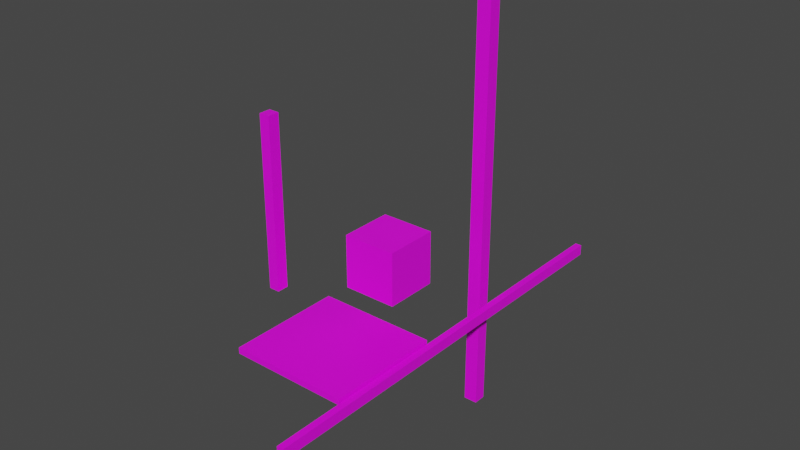 # Source: SM_Deccer_Cubes_Textured_Bones_Anim.blend  (saved by Blender 2.90.8; exported with 4.5.12 LTS)
import bpy
from mathutils import Matrix  # noqa: F401  (used for matrix-valued properties, if any)

bpy.ops.wm.read_factory_settings(use_empty=True)
scene = bpy.context.scene
scene.name = 'Scene'

# ---- collections
col_collection = bpy.data.collections.new('Collection'); scene.collection.children.link(col_collection)

# ---- images (referenced by path relative to the original .blend; pixels are not part of the script)
import os
ASSET_DIR = os.environ.get("B2B_ASSET_DIR", "")  # directory of the original .blend (textures are referenced by path, not embedded)
HERE = os.path.dirname(os.path.abspath(__file__))  # packed textures are extracted next to this script under _unpacked/

def load_image(name, relpath, width, height, colorspace="sRGB"):
    """Load a texture the original file referenced (path relative to the .blend, or extracted next to this script)."""
    p = next((c for c in (os.path.join(HERE, relpath), os.path.join(ASSET_DIR, relpath)) if relpath and os.path.exists(c)), "")
    if p:
        img = bpy.data.images.load(p, check_existing=True)
        img.name = name
    else:  # same state as the original file: an image datablock whose file is absent (Cycles renders it pink)
        img = bpy.data.images.new(name, width, height)
        img.source = "FILE"
        img.filepath = "//" + (relpath or name)
    img.colorspace_settings.name = colorspace
    return img
img_t_blue_d_png = load_image('T_Blue_D.png', 'T_Blue_D.png', 1024, 1024, 'sRGB')
img_t_orange_d_png = load_image('T_Orange_D.png', 'T_Orange_D.png', 1024, 1024, 'sRGB')
img_t_purple_d_png = load_image('T_Purple_D.png', 'T_Purple_D.png', 1024, 1024, 'sRGB')
img_t_red_d_png = load_image('T_Red_D.png', 'T_Red_D.png', 1024, 1024, 'sRGB')
img_t_lightgreen_d_png = load_image('T_LightGreen_D.png', 'T_LightGreen_D.png', 1024, 1024, 'sRGB')

# ---- materials (node trees are filled in below, after node groups)
mat_material_blue_001 = bpy.data.materials.new('Material.Blue.001')
mat_material_blue_001.use_transparent_shadow = False
mat_material_blue_001.roughness = 0.5
mat_material_orange_001 = bpy.data.materials.new('Material.Orange.001')
mat_material_orange_001.use_transparent_shadow = False
mat_material_orange_001.roughness = 0.5
mat_material_purple_001 = bpy.data.materials.new('Material.Purple.001')
mat_material_purple_001.use_transparent_shadow = False
mat_material_purple_001.roughness = 0.5
mat_material_red_001 = bpy.data.materials.new('Material.Red.001')
mat_material_red_001.use_transparent_shadow = False
mat_material_red_001.roughness = 0.5
mat_material_lightgreen_001 = bpy.data.materials.new('Material.LightGreen.001')
mat_material_lightgreen_001.use_transparent_shadow = False
mat_material_lightgreen_001.roughness = 0.5

# ---- material node trees
mat_material_blue_001.use_nodes = True; mat_material_blue_001.node_tree.nodes.clear()
_N = mat_material_blue_001.node_tree.nodes; _L = mat_material_blue_001.node_tree.links
n0 = _N.new('ShaderNodeBsdfPrincipled'); n0.name = 'Principled BSDF'; n0.location = (10, 300)
n0.distribution = 'GGX'
n0.subsurface_method = 'BURLEY'
n0.inputs[3].default_value = 1.45
n0.inputs[27].default_value = (0.0, 0.0, 0.0, 1.0)
n0.inputs[28].default_value = 1.0
n1 = _N.new('ShaderNodeOutputMaterial'); n1.name = 'Material Output'; n1.location = (300, 300)
n2 = _N.new('ShaderNodeNormalMap'); n2.name = 'Normal Map'; n2.location = (-300, -300)
n2.label = 'Normal/Map'
n2.inputs[0].default_value = 0.0
n3 = _N.new('ShaderNodeTexImage'); n3.name = 'Image Texture'; n3.location = (-300, 600)
n3.image = img_t_blue_d_png
_L.new(n0.outputs[0], n1.inputs[0])
_L.new(n2.outputs[0], n0.inputs[5])
_L.new(n3.outputs[0], n0.inputs[0])
n1.is_active_output = True
mat_material_orange_001.use_nodes = True; mat_material_orange_001.node_tree.nodes.clear()
_N = mat_material_orange_001.node_tree.nodes; _L = mat_material_orange_001.node_tree.links
n0 = _N.new('ShaderNodeBsdfPrincipled'); n0.name = 'Principled BSDF'; n0.location = (10, 300)
n0.distribution = 'GGX'
n0.subsurface_method = 'BURLEY'
n0.inputs[3].default_value = 1.45
n0.inputs[27].default_value = (0.0, 0.0, 0.0, 1.0)
n0.inputs[28].default_value = 1.0
n1 = _N.new('ShaderNodeOutputMaterial'); n1.name = 'Material Output'; n1.location = (300, 300)
n2 = _N.new('ShaderNodeNormalMap'); n2.name = 'Normal Map'; n2.location = (-300, -300)
n2.label = 'Normal/Map'
n2.inputs[0].default_value = 0.0
n3 = _N.new('ShaderNodeTexImage'); n3.name = 'Image Texture'; n3.location = (-300, 600)
n3.image = img_t_orange_d_png
_L.new(n0.outputs[0], n1.inputs[0])
_L.new(n2.outputs[0], n0.inputs[5])
_L.new(n3.outputs[0], n0.inputs[0])
n1.is_active_output = True
mat_material_purple_001.use_nodes = True; mat_material_purple_001.node_tree.nodes.clear()
_N = mat_material_purple_001.node_tree.nodes; _L = mat_material_purple_001.node_tree.links
n0 = _N.new('ShaderNodeBsdfPrincipled'); n0.name = 'Principled BSDF'; n0.location = (10, 300)
n0.distribution = 'GGX'
n0.subsurface_method = 'BURLEY'
n0.inputs[3].default_value = 1.45
n0.inputs[27].default_value = (0.0, 0.0, 0.0, 1.0)
n0.inputs[28].default_value = 1.0
n1 = _N.new('ShaderNodeOutputMaterial'); n1.name = 'Material Output'; n1.location = (300, 300)
n2 = _N.new('ShaderNodeNormalMap'); n2.name = 'Normal Map'; n2.location = (-300, -300)
n2.label = 'Normal/Map'
n2.inputs[0].default_value = 0.0
n3 = _N.new('ShaderNodeTexImage'); n3.name = 'Image Texture'; n3.location = (-300, 600)
n3.image = img_t_purple_d_png
_L.new(n0.outputs[0], n1.inputs[0])
_L.new(n2.outputs[0], n0.inputs[5])
_L.new(n3.outputs[0], n0.inputs[0])
n1.is_active_output = True
mat_material_red_001.use_nodes = True; mat_material_red_001.node_tree.nodes.clear()
_N = mat_material_red_001.node_tree.nodes; _L = mat_material_red_001.node_tree.links
n0 = _N.new('ShaderNodeBsdfPrincipled'); n0.name = 'Principled BSDF'; n0.location = (10, 300)
n0.distribution = 'GGX'
n0.subsurface_method = 'BURLEY'
n0.inputs[3].default_value = 1.45
n0.inputs[27].default_value = (0.0, 0.0, 0.0, 1.0)
n0.inputs[28].default_value = 1.0
n1 = _N.new('ShaderNodeOutputMaterial'); n1.name = 'Material Output'; n1.location = (300, 300)
n2 = _N.new('ShaderNodeNormalMap'); n2.name = 'Normal Map'; n2.location = (-300, -300)
n2.label = 'Normal/Map'
n2.inputs[0].default_value = 0.0
n3 = _N.new('ShaderNodeTexImage'); n3.name = 'Image Texture'; n3.location = (-300, 600)
n3.image = img_t_red_d_png
_L.new(n0.outputs[0], n1.inputs[0])
_L.new(n2.outputs[0], n0.inputs[5])
_L.new(n3.outputs[0], n0.inputs[0])
n1.is_active_output = True
mat_material_lightgreen_001.use_nodes = True; mat_material_lightgreen_001.node_tree.nodes.clear()
_N = mat_material_lightgreen_001.node_tree.nodes; _L = mat_material_lightgreen_001.node_tree.links
n0 = _N.new('ShaderNodeBsdfPrincipled'); n0.name = 'Principled BSDF'; n0.location = (10, 300)
n0.distribution = 'GGX'
n0.subsurface_method = 'BURLEY'
n0.inputs[3].default_value = 1.45
n0.inputs[27].default_value = (0.0, 0.0, 0.0, 1.0)
n0.inputs[28].default_value = 1.0
n1 = _N.new('ShaderNodeOutputMaterial'); n1.name = 'Material Output'; n1.location = (300, 300)
n2 = _N.new('ShaderNodeNormalMap'); n2.name = 'Normal Map'; n2.location = (-300, -300)
n2.label = 'Normal/Map'
n2.inputs[0].default_value = 0.0
n3 = _N.new('ShaderNodeTexImage'); n3.name = 'Image Texture'; n3.location = (-300, 600)
n3.image = img_t_lightgreen_d_png
_L.new(n0.outputs[0], n1.inputs[0])
_L.new(n2.outputs[0], n0.inputs[5])
_L.new(n3.outputs[0], n0.inputs[0])
n1.is_active_output = True

# ---- world
world_world = bpy.data.worlds.new('World'); scene.world = world_world
world_world.use_nodes = True; world_world.node_tree.nodes.clear()
_N = world_world.node_tree.nodes; _L = world_world.node_tree.links
n0 = _N.new('ShaderNodeOutputWorld'); n0.name = 'World Output'; n0.location = (300, 300)
n1 = _N.new('ShaderNodeBackground'); n1.name = 'Background'; n1.location = (10, 300)
n1.inputs[0].default_value = (0.05088, 0.05088, 0.05088, 1.0)
_L.new(n1.outputs[0], n0.inputs[0])
n0.is_active_output = True
world_world.color = (0.05088, 0.05088, 0.05088)
world_world.use_sun_shadow = False
world_world.sun_shadow_jitter_overblur = 0.0

# ---- meshes
me_cube_006 = bpy.data.meshes.new('Cube.006')
me_cube_006.from_pydata([(212.9, -262.0, -951.8), (212.9, -304.0, -951.8), (212.9, -262.0, 744.2), (212.9, -304.0, 744.2), (186.9, -262.0, -951.8), (186.9, -304.0, -951.8), (186.9, -262.0, 744.2), (186.9, -304.0, 744.2)], [], [(0, 4, 6, 2), (3, 2, 6, 7), (7, 6, 4, 5), (5, 1, 3, 7), (1, 0, 2, 3), (5, 4, 0, 1)])
me_cube_006.polygons.foreach_set('use_smooth', [True] * 6)
_k = set([(0, 1), (0, 2), (0, 4), (1, 3), (1, 5), (2, 3), (2, 6), (3, 7), (4, 5), (4, 6), (5, 7), (6, 7)])
me_cube_006.attributes.new('sharp_edge', 'BOOLEAN', 'EDGE').data.foreach_set('value', [ (min(e.vertices), max(e.vertices)) in _k for e in me_cube_006.edges])
_uv = me_cube_006.uv_layers.new(name='UVMap')
_uv.uv.foreach_set('vector', [9.998e-05, 0.0001003, 0.9999, 9.998e-05, 0.9999, 0.9999, 0.0001001, 0.9999, 9.998e-05, 0.9999, 0.0001001, 9.998e-05, 0.9999, 0.0001001, 0.9999, 0.9999, 0.9999, 0.0001001, 0.9999, 0.9999, 9.998e-05, 0.9999, 0.0001001, 9.998e-05, 9.998e-05, 0.0001001, 0.9999, 9.998e-05, 0.9999, 0.9999, 0.0001, 0.9999, 9.998e-05, 0.9999, 0.0001001, 9.998e-05, 0.9999, 0.0001001, 0.9999, 0.9999, 0.9999, 0.0001001, 0.9999, 0.9999, 9.998e-05, 0.9999, 0.0001001, 9.998e-05])
me_cube_006.materials.append(mat_material_blue_001)
me_cube_006.use_remesh_fix_poles = True
me_cube_006.use_remesh_preserve_attributes = False
me_cube_006.use_mirror_vertex_groups = False
me_cube_006.update()
me_cube_006.normals_split_custom_set([tuple(v) for v in zip(*[iter([0.0, 1.0, 0.0, 0.0, 1.0, 0.0, 0.0, 1.0, 0.0, 0.0, 1.0, 0.0, 0.0, 0.0, 1.0, 0.0, 0.0, 1.0, 0.0, 0.0, 1.0, 0.0, 0.0, 1.0, -1.0, 0.0, 0.0, -1.0, 0.0, 0.0, -1.0, 0.0, 0.0, -1.0, 0.0, 0.0, 0.0, -1.0, 0.0, 0.0, -1.0, 0.0, 0.0, -1.0, 0.0, 0.0, -1.0, 0.0, 1.0, 0.0, 0.0, 1.0, 0.0, 0.0, 1.0, 0.0, 0.0, 1.0, 0.0, 0.0, 0.0, 0.0, -1.0, 0.0, 0.0, -1.0, 0.0, 0.0, -1.0, 0.0, 0.0, -1.0])] * 3)])
me_cube_007 = bpy.data.meshes.new('Cube.007')
me_cube_007.from_pydata([(146.6, 897.5, -397.6), (146.6, -732.5, -397.6), (146.6, 897.5, -347.6), (146.6, -732.5, -347.6), (92.63, 897.5, -397.6), (92.63, -732.5, -397.6), (92.63, 897.5, -347.6), (92.63, -732.5, -347.6)], [], [(0, 4, 6, 2), (3, 2, 6, 7), (7, 6, 4, 5), (5, 1, 3, 7), (1, 0, 2, 3), (5, 4, 0, 1)])
me_cube_007.polygons.foreach_set('use_smooth', [True] * 6)
_k = set([(0, 1), (0, 2), (0, 4), (1, 3), (1, 5), (2, 3), (2, 6), (3, 7), (4, 5), (4, 6), (5, 7), (6, 7)])
me_cube_007.attributes.new('sharp_edge', 'BOOLEAN', 'EDGE').data.foreach_set('value', [ (min(e.vertices), max(e.vertices)) in _k for e in me_cube_007.edges])
_uv = me_cube_007.uv_layers.new(name='UVMap')
_uv.uv.foreach_set('vector', [9.998e-05, 0.0001003, 0.9999, 9.998e-05, 0.9999, 0.9999, 0.0001001, 0.9999, 9.998e-05, 0.9999, 0.0001001, 9.998e-05, 0.9999, 0.0001001, 0.9999, 0.9999, 0.9999, 0.0001001, 0.9999, 0.9999, 9.998e-05, 0.9999, 0.0001001, 9.998e-05, 9.998e-05, 0.0001001, 0.9999, 9.998e-05, 0.9999, 0.9999, 0.0001, 0.9999, 9.998e-05, 0.9999, 0.0001001, 9.998e-05, 0.9999, 0.0001001, 0.9999, 0.9999, 0.9999, 0.0001001, 0.9999, 0.9999, 9.998e-05, 0.9999, 0.0001001, 9.998e-05])
me_cube_007.materials.append(mat_material_orange_001)
me_cube_007.use_remesh_fix_poles = True
me_cube_007.use_remesh_preserve_attributes = False
me_cube_007.use_mirror_vertex_groups = False
me_cube_007.update()
me_cube_007.normals_split_custom_set([tuple(v) for v in zip(*[iter([0.0, 1.0, 0.0, 0.0, 1.0, 0.0, 0.0, 1.0, 0.0, 0.0, 1.0, 0.0, 0.0, 0.0, 1.0, 0.0, 0.0, 1.0, 0.0, 0.0, 1.0, 0.0, 0.0, 1.0, -1.0, 0.0, 0.0, -1.0, 0.0, 0.0, -1.0, 0.0, 0.0, -1.0, 0.0, 0.0, 0.0, -1.0, 0.0, 0.0, -1.0, 0.0, 0.0, -1.0, 0.0, 0.0, -1.0, 0.0, 1.0, 0.0, 0.0, 1.0, 0.0, 0.0, 1.0, 0.0, 0.0, 1.0, 0.0, 0.0, 0.0, 0.0, -1.0, 0.0, 0.0, -1.0, 0.0, 0.0, -1.0, 0.0, 0.0, -1.0])] * 3)])
me_cube_008 = bpy.data.meshes.new('Cube.008')
me_cube_008.from_pydata([(-237.2, 564.3, 261.6), (-237.2, -79.67, 261.6), (-237.2, 564.3, 305.6), (-237.2, -79.67, 305.6), (-277.2, 564.3, 261.6), (-277.2, -79.67, 261.6), (-277.2, 564.3, 305.6), (-277.2, -79.67, 305.6)], [], [(0, 4, 6, 2), (3, 2, 6, 7), (7, 6, 4, 5), (5, 1, 3, 7), (1, 0, 2, 3), (5, 4, 0, 1)])
me_cube_008.polygons.foreach_set('use_smooth', [True] * 6)
_k = set([(0, 1), (0, 2), (0, 4), (1, 3), (1, 5), (2, 3), (2, 6), (3, 7), (4, 5), (4, 6), (5, 7), (6, 7)])
me_cube_008.attributes.new('sharp_edge', 'BOOLEAN', 'EDGE').data.foreach_set('value', [ (min(e.vertices), max(e.vertices)) in _k for e in me_cube_008.edges])
_uv = me_cube_008.uv_layers.new(name='UVMap')
_uv.uv.foreach_set('vector', [9.998e-05, 0.0001003, 0.9999, 9.998e-05, 0.9999, 0.9999, 0.0001001, 0.9999, 9.998e-05, 0.9999, 0.0001001, 9.998e-05, 0.9999, 0.0001001, 0.9999, 0.9999, 0.9999, 0.0001001, 0.9999, 0.9999, 9.998e-05, 0.9999, 0.0001001, 9.998e-05, 9.998e-05, 0.0001001, 0.9999, 9.998e-05, 0.9999, 0.9999, 0.0001, 0.9999, 9.998e-05, 0.9999, 0.0001001, 9.998e-05, 0.9999, 0.0001001, 0.9999, 0.9999, 0.9999, 0.0001001, 0.9999, 0.9999, 9.998e-05, 0.9999, 0.0001001, 9.998e-05])
me_cube_008.materials.append(mat_material_purple_001)
me_cube_008.use_remesh_fix_poles = True
me_cube_008.use_remesh_preserve_attributes = False
me_cube_008.use_mirror_vertex_groups = False
me_cube_008.update()
me_cube_008.normals_split_custom_set([tuple(v) for v in zip(*[iter([0.0, 1.0, 0.0, 0.0, 1.0, 0.0, 0.0, 1.0, 0.0, 0.0, 1.0, 0.0, 0.0, 0.0, 1.0, 0.0, 0.0, 1.0, 0.0, 0.0, 1.0, 0.0, 0.0, 1.0, -1.0, 0.0, 0.0, -1.0, 0.0, 0.0, -1.0, 0.0, 0.0, -1.0, 0.0, 0.0, 0.0, -1.0, 0.0, 0.0, -1.0, 0.0, 0.0, -1.0, 0.0, 0.0, -1.0, 0.0, 1.0, 0.0, 0.0, 1.0, 0.0, 0.0, 1.0, 0.0, 0.0, 1.0, 0.0, 0.0, 0.0, 0.0, -1.0, 0.0, 0.0, -1.0, 0.0, 0.0, -1.0, 0.0, 0.0, -1.0])] * 3)])
me_cube_009 = bpy.data.meshes.new('Cube.009')
me_cube_009.from_pydata([(182.3, -249.2, 11.44), (182.3, -273.2, 11.44), (182.3, -249.2, 461.4), (182.3, -273.2, 461.4), (-283.7, -249.2, 11.44), (-283.7, -273.2, 11.44), (-283.7, -249.2, 461.4), (-283.7, -273.2, 461.4)], [], [(0, 4, 6, 2), (3, 2, 6, 7), (7, 6, 4, 5), (5, 1, 3, 7), (1, 0, 2, 3), (5, 4, 0, 1)])
me_cube_009.polygons.foreach_set('use_smooth', [True] * 6)
_k = set([(0, 1), (0, 2), (0, 4), (1, 3), (1, 5), (2, 3), (2, 6), (3, 7), (4, 5), (4, 6), (5, 7), (6, 7)])
me_cube_009.attributes.new('sharp_edge', 'BOOLEAN', 'EDGE').data.foreach_set('value', [ (min(e.vertices), max(e.vertices)) in _k for e in me_cube_009.edges])
_uv = me_cube_009.uv_layers.new(name='UVMap')
_uv.uv.foreach_set('vector', [9.998e-05, 0.0001003, 0.9999, 9.998e-05, 0.9999, 0.9999, 0.0001001, 0.9999, 9.998e-05, 0.9999, 0.0001001, 9.998e-05, 0.9999, 0.0001001, 0.9999, 0.9999, 0.9999, 0.0001001, 0.9999, 0.9999, 9.998e-05, 0.9999, 0.0001001, 9.998e-05, 9.998e-05, 0.0001001, 0.9999, 9.998e-05, 0.9999, 0.9999, 0.0001, 0.9999, 9.998e-05, 0.9999, 0.0001001, 9.998e-05, 0.9999, 0.0001001, 0.9999, 0.9999, 0.9999, 0.0001001, 0.9999, 0.9999, 9.998e-05, 0.9999, 0.0001001, 9.998e-05])
me_cube_009.materials.append(mat_material_red_001)
me_cube_009.use_remesh_fix_poles = True
me_cube_009.use_remesh_preserve_attributes = False
me_cube_009.use_mirror_vertex_groups = False
me_cube_009.update()
me_cube_009.normals_split_custom_set([tuple(v) for v in zip(*[iter([0.0, 1.0, 0.0, 0.0, 1.0, 0.0, 0.0, 1.0, 0.0, 0.0, 1.0, 0.0, 0.0, 0.0, 1.0, 0.0, 0.0, 1.0, 0.0, 0.0, 1.0, 0.0, 0.0, 1.0, -1.0, 0.0, 0.0, -1.0, 0.0, 0.0, -1.0, 0.0, 0.0, -1.0, 0.0, 0.0, 0.0, -1.0, 0.0, 0.0, -1.0, 0.0, 0.0, -1.0, 0.0, 0.0, -1.0, 0.0, 1.0, 0.0, 0.0, 1.0, 0.0, 0.0, 1.0, 0.0, 0.0, 1.0, 0.0, 0.0, 0.0, 0.0, -1.0, 0.0, 0.0, -1.0, 0.0, 0.0, -1.0, 0.0, 0.0, -1.0])] * 3)])
me_cube = bpy.data.meshes.new('Cube')
me_cube.from_pydata([(100.0, 100.0, -100.0), (100.0, -100.0, -100.0), (100.0, 100.0, 100.0), (100.0, -100.0, 100.0), (-100.0, 100.0, -100.0), (-100.0, -100.0, -100.0), (-100.0, 100.0, 100.0), (-100.0, -100.0, 100.0)], [], [(0, 4, 6, 2), (3, 2, 6, 7), (7, 6, 4, 5), (5, 1, 3, 7), (1, 0, 2, 3), (5, 4, 0, 1)])
me_cube.polygons.foreach_set('use_smooth', [True] * 6)
_k = set([(0, 1), (0, 2), (0, 4), (1, 3), (1, 5), (2, 3), (2, 6), (3, 7), (4, 5), (4, 6), (5, 7), (6, 7)])
me_cube.attributes.new('sharp_edge', 'BOOLEAN', 'EDGE').data.foreach_set('value', [ (min(e.vertices), max(e.vertices)) in _k for e in me_cube.edges])
_uv = me_cube.uv_layers.new(name='UVMap')
_uv.uv.foreach_set('vector', [9.998e-05, 0.0001003, 0.9999, 9.998e-05, 0.9999, 0.9999, 0.0001001, 0.9999, 9.998e-05, 0.9999, 0.0001001, 9.998e-05, 0.9999, 0.0001001, 0.9999, 0.9999, 0.9999, 0.0001001, 0.9999, 0.9999, 9.998e-05, 0.9999, 0.0001001, 9.998e-05, 9.998e-05, 0.0001001, 0.9999, 9.998e-05, 0.9999, 0.9999, 0.0001, 0.9999, 9.998e-05, 0.9999, 0.0001001, 9.998e-05, 0.9999, 0.0001001, 0.9999, 0.9999, 0.9999, 0.0001001, 0.9999, 0.9999, 9.998e-05, 0.9999, 0.0001001, 9.998e-05])
me_cube.materials.append(mat_material_lightgreen_001)
me_cube.use_remesh_fix_poles = True
me_cube.use_remesh_preserve_attributes = False
me_cube.use_mirror_vertex_groups = False
me_cube.update()
me_cube.normals_split_custom_set([tuple(v) for v in zip(*[iter([0.0, 1.0, 0.0, 0.0, 1.0, 0.0, 0.0, 1.0, 0.0, 0.0, 1.0, 0.0, 0.0, 0.0, 1.0, 0.0, 0.0, 1.0, 0.0, 0.0, 1.0, 0.0, 0.0, 1.0, -1.0, 0.0, 0.0, -1.0, 0.0, 0.0, -1.0, 0.0, 0.0, -1.0, 0.0, 0.0, 0.0, -1.0, 0.0, 0.0, -1.0, 0.0, 0.0, -1.0, 0.0, 0.0, -1.0, 0.0, 1.0, 0.0, 0.0, 1.0, 0.0, 0.0, 1.0, 0.0, 0.0, 1.0, 0.0, 0.0, 0.0, 0.0, -1.0, 0.0, 0.0, -1.0, 0.0, 0.0, -1.0, 0.0, 0.0, -1.0])] * 3)])
arm_armature = bpy.data.armatures.new('Armature')  # bones are not reproduced
arm_armature_001 = bpy.data.armatures.new('Armature.001')  # bones are not reproduced

# ---- objects
ob_cube_001 = bpy.data.objects.new('Cube.001', me_cube_006)
ob_cube_002 = bpy.data.objects.new('Cube.002', me_cube_007)
ob_cube_003 = bpy.data.objects.new('Cube.003', me_cube_008)
ob_cube_004 = bpy.data.objects.new('Cube.004', me_cube_009)
ob_cube = bpy.data.objects.new('Cube', me_cube)
ob_armature = bpy.data.objects.new('Armature', arm_armature)
ob_armature_001 = bpy.data.objects.new('Armature.001', arm_armature_001)

# ---- transforms, parenting, visibility, modifiers, constraints
ob_cube_001.parent = ob_armature_001
ob_cube_001.location = (0.0, 0.0, 0.0)
ob_cube_001.rotation_euler = (1.57, -0.0, 0.0)
ob_cube_001.scale = (0.00972, 0.00972, 0.00972)
ob_cube_001.color = (0.8, 0.8, 0.8, 1.0)
ob_cube_001.lineart.crease_threshold = 0.0
_vg = ob_cube_001.vertex_groups.new(name='Bone')
for _i, _w in zip([0, 1, 4, 5], [0.0938, 0.09316, 0.09338, 0.09299]): _vg.add([_i], _w, 'REPLACE')
_vg = ob_cube_001.vertex_groups.new(name='Bone.001')
_vg = ob_cube_001.vertex_groups.new(name='Bone.002')
_vg = ob_cube_001.vertex_groups.new(name='Bone.003')
for _i, _w in zip([0, 1, 2, 3, 4, 5, 6, 7], [0.6327, 0.634, 0.09204, 0.09177, 0.6335, 0.6345, 0.09198, 0.09176]): _vg.add([_i], _w, 'REPLACE')
_vg = ob_cube_001.vertex_groups.new(name='Bone.004')
for _i, _w in zip([0, 1, 2, 3, 4, 5, 6, 7], [0.2735, 0.2728, 0.8944, 0.8947, 0.2731, 0.2725, 0.8945, 0.8947]): _vg.add([_i], _w, 'REPLACE')
_m = ob_cube_001.modifiers.new('Armature', 'ARMATURE')
_m.object = ob_armature_001
ob_cube_002.parent = ob_armature_001
ob_cube_002.location = (0.0, 0.0, 0.0)
ob_cube_002.rotation_euler = (1.57, -0.0, 0.0)
ob_cube_002.scale = (0.00972, 0.00972, 0.00972)
ob_cube_002.color = (0.8, 0.8, 0.8, 1.0)
ob_cube_002.lineart.crease_threshold = 0.0
_vg = ob_cube_002.vertex_groups.new(name='Bone')
_vg = ob_cube_002.vertex_groups.new(name='Bone.001')
_vg = ob_cube_002.vertex_groups.new(name='Bone.002')
for _i, _w in zip([0, 1, 2, 3, 4, 5, 6, 7], [0.9673, 0.249, 0.9667, 0.2491, 0.9673, 0.2486, 0.9669, 0.2489]): _vg.add([_i], _w, 'REPLACE')
_vg = ob_cube_002.vertex_groups.new(name='Bone.003')
for _i, _w in zip([1, 3, 5, 7], [0.3357, 0.3381, 0.3352, 0.338]): _vg.add([_i], _w, 'REPLACE')
_vg = ob_cube_002.vertex_groups.new(name='Bone.004')
for _i, _w in zip([1, 3, 5, 7], [0.4152, 0.4128, 0.4162, 0.4131]): _vg.add([_i], _w, 'REPLACE')
_m = ob_cube_002.modifiers.new('Armature', 'ARMATURE')
_m.object = ob_armature_001
ob_cube_003.parent = ob_armature_001
ob_cube_003.location = (0.0, 0.0, 0.0)
ob_cube_003.rotation_euler = (1.57, -0.0, 0.0)
ob_cube_003.scale = (0.00972, 0.00972, 0.00972)
ob_cube_003.color = (0.8, 0.8, 0.8, 1.0)
ob_cube_003.lineart.crease_threshold = 0.0
_vg = ob_cube_003.vertex_groups.new(name='Bone')
_vg = ob_cube_003.vertex_groups.new(name='Bone.001')
for _i, _w in zip([0, 1, 2, 3, 4, 5, 6, 7], [0.4946, 0.3528, 0.4942, 0.3531, 0.4968, 0.3513, 0.4949, 0.3507]): _vg.add([_i], _w, 'REPLACE')
_vg = ob_cube_003.vertex_groups.new(name='Bone.002')
for _i, _w in zip([0, 1, 2, 3, 4, 5, 6, 7], [0.2927, 0.2495, 0.2942, 0.2501, 0.2922, 0.2481, 0.2953, 0.2479]): _vg.add([_i], _w, 'REPLACE')
_vg = ob_cube_003.vertex_groups.new(name='Bone.003')
_vg = ob_cube_003.vertex_groups.new(name='Bone.004')
for _i, _w in zip([0, 1, 2, 3, 4, 5, 6, 7], [0.2127, 0.3977, 0.2117, 0.3968, 0.211, 0.4006, 0.2099, 0.4013]): _vg.add([_i], _w, 'REPLACE')
_m = ob_cube_003.modifiers.new('Armature', 'ARMATURE')
_m.object = ob_armature_001
ob_cube_004.parent = ob_armature_001
ob_cube_004.location = (0.0, 0.0, 0.0)
ob_cube_004.rotation_euler = (1.57, -0.0, 0.0)
ob_cube_004.scale = (0.00972, 0.00972, 0.00972)
ob_cube_004.color = (0.8, 0.8, 0.8, 1.0)
ob_cube_004.lineart.crease_threshold = 0.0
_vg = ob_cube_004.vertex_groups.new(name='Bone')
for _i, _w in zip([0, 1, 2, 3, 6, 7], [0.01082, 0.01047, 0.04204, 0.03794, 0.007359, 0.007021]): _vg.add([_i], _w, 'REPLACE')
_vg = ob_cube_004.vertex_groups.new(name='Bone.001')
_vg = ob_cube_004.vertex_groups.new(name='Bone.002')
_vg = ob_cube_004.vertex_groups.new(name='Bone.003')
_vg = ob_cube_004.vertex_groups.new(name='Bone.004')
for _i, _w in zip([0, 1, 2, 3, 4, 5, 6, 7], [0.9696, 0.9698, 0.954, 0.956, 0.9757, 0.9757, 0.9713, 0.9715]): _vg.add([_i], _w, 'REPLACE')
_m = ob_cube_004.modifiers.new('Armature', 'ARMATURE')
_m.object = ob_armature_001
ob_cube.parent = ob_armature
ob_cube.matrix_parent_inverse = Matrix(((1.0, -0.0, 0.0, 0.5185), (-0.0, 1.0, -0.0, 4.687), (-0.0, 0.0, 1.0, -7.732), (-0.0, 0.0, -0.0, 1.0)))
ob_cube.location = (0.0, 0.0, 0.0)
ob_cube.rotation_euler = (1.571, -0.0, 0.0)
ob_cube.scale = (0.01, 0.01, 0.01)
ob_cube.color = (0.8, 0.8, 0.8, 1.0)
ob_cube.lineart.crease_threshold = 0.0
_vg = ob_cube.vertex_groups.new(name='Bone')
_vg.add([0, 1, 2, 3, 4, 5, 6, 7], 1.0, 'REPLACE')
_m = ob_cube.modifiers.new('Armature', 'ARMATURE')
_m.object = ob_armature
ob_armature.location = (-0.5185, -4.687, 7.732)
ob_armature.lineart.crease_threshold = 0.0
ob_armature_001.parent = ob_cube
ob_armature_001.matrix_parent_inverse = Matrix(((100.0, 0.0, 0.0, -0.0), (0.0, -1.629e-05, 100.0, 0.0), (0.0, -100.0, -1.629e-05, 0.0), (-0.0, 0.0, -0.0, 1.0)))
ob_armature_001.location = (0.0, 0.0, 0.0)
ob_armature_001.lineart.crease_threshold = 0.0

# ---- collection membership
col_collection.objects.link(ob_cube_001)
col_collection.objects.link(ob_cube_002)
col_collection.objects.link(ob_cube_003)
col_collection.objects.link(ob_cube_004)
col_collection.objects.link(ob_cube)
col_collection.objects.link(ob_armature)
col_collection.objects.link(ob_armature_001)

# ---- scene / render settings (as saved in the file)
scene.frame_start = 1; scene.frame_end = 250; scene.frame_set(0)
scene.render.engine = 'BLENDER_EEVEE_NEXT'
scene.cycles.use_denoising = False
scene.cycles.samples = 128
scene.cycles.sampling_pattern = 'TABULATED_SOBOL'
scene.cycles.use_adaptive_sampling = False
scene.cycles.use_light_tree = False
scene.view_settings.view_transform = 'Filmic'
bpy.context.view_layer.update()

# ---- added for rendering (the .blend has no active camera and no usable light): camera, sun
cam_auto = bpy.data.cameras.new('AutoCamera')
cam_auto.lens = 50.0
cam_auto.sensor_width = 36.0
cam_auto.clip_end = 1000.0
ob_auto_camera = bpy.data.objects.new('AutoCamera', cam_auto)
scene.collection.objects.link(ob_auto_camera)
ob_auto_camera.location = (21.2782, -24.9393, 18.0973)
ob_auto_camera.rotation_euler = (1.09748, -7.21219e-08, 0.694738)
scene.camera = ob_auto_camera
light_auto_sun = bpy.data.lights.new('AutoSun', 'SUN')
light_auto_sun.energy = 3.0
light_auto_sun.angle = 0.0523599
ob_auto_sun = bpy.data.objects.new('AutoSun', light_auto_sun)
scene.collection.objects.link(ob_auto_sun)
ob_auto_sun.rotation_euler = (0.872665, 0.174533, 0.523599)
bpy.context.view_layer.update()
